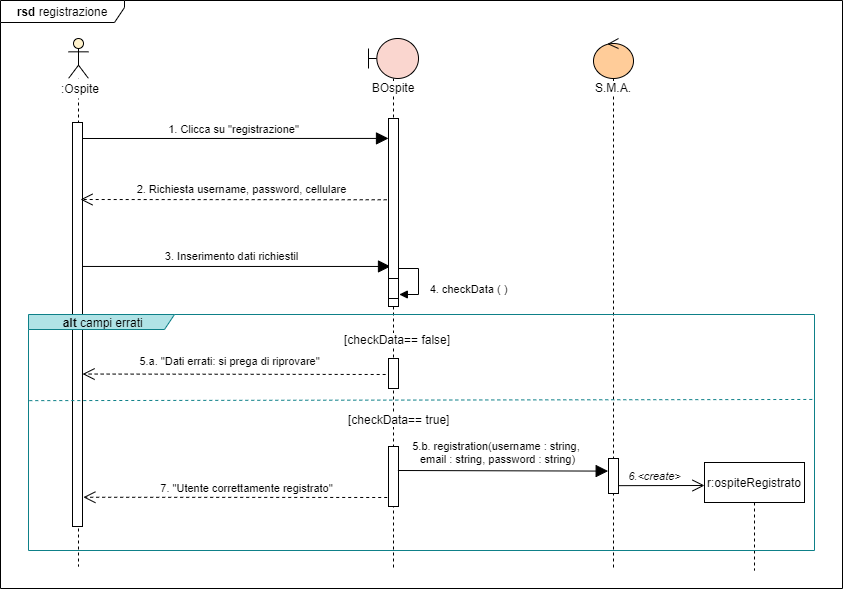

The diagram above was exported from draw.io. Its source (the exported page's mxGraphModel, read from the mxfile embedded in the PNG):
<mxGraphModel dx="1086" dy="1975" grid="1" gridSize="2" guides="1" tooltips="1" connect="1" arrows="1" fold="1" page="1" pageScale="1" pageWidth="827" pageHeight="1169" math="0" shadow="0">
  <root>
    <mxCell id="0" />
    <mxCell id="1" parent="0" />
    <mxCell id="ORToput19fKV2EuOsulp-1" value="&lt;b&gt;rsd &lt;/b&gt;registrazione" style="shape=umlFrame;whiteSpace=wrap;html=1;width=124;height=22;" parent="1" vertex="1">
      <mxGeometry x="52" y="-1158" width="842" height="588" as="geometry" />
    </mxCell>
    <mxCell id="_qshp5p4t781AacWd5XX-7" value="3. Inserimento dati richiestil" style="html=1;verticalAlign=bottom;endArrow=block;entryX=0.2;entryY=0.787;entryDx=0;entryDy=0;entryPerimeter=0;endSize=10;" parent="1" source="biBlbflUzNOPunbcJSMS-3" target="1p_ScOqIesTID49sk8V_-2" edge="1">
      <mxGeometry x="-0.0177" y="1" width="80" relative="1" as="geometry">
        <mxPoint x="144" y="-920" as="sourcePoint" />
        <mxPoint x="414" y="-920" as="targetPoint" />
        <mxPoint as="offset" />
      </mxGeometry>
    </mxCell>
    <mxCell id="_qshp5p4t781AacWd5XX-4" value="1. Clicca su &quot;registrazione&quot;" style="html=1;verticalAlign=bottom;endArrow=block;entryX=0;entryY=0.106;entryDx=0;entryDy=0;entryPerimeter=0;endSize=10;" parent="1" target="1p_ScOqIesTID49sk8V_-2" edge="1">
      <mxGeometry width="80" relative="1" as="geometry">
        <mxPoint x="130" y="-1020" as="sourcePoint" />
        <mxPoint x="410" y="-1020" as="targetPoint" />
      </mxGeometry>
    </mxCell>
    <mxCell id="cKQMsSEuPgHgI9c2THbY-10" value="" style="endArrow=open;dashed=1;endFill=0;endSize=10;html=1;entryX=1.007;entryY=0.773;entryDx=0;entryDy=0;entryPerimeter=0;" parent="1" edge="1">
      <mxGeometry width="160" relative="1" as="geometry">
        <mxPoint x="443.17" y="-784" as="sourcePoint" />
        <mxPoint x="134.06999999999994" y="-784.47" as="targetPoint" />
      </mxGeometry>
    </mxCell>
    <mxCell id="1p_ScOqIesTID49sk8V_-12" value="" style="endArrow=open;dashed=1;endFill=0;endSize=10;html=1;exitX=0.02;exitY=0.12;exitDx=0;exitDy=0;exitPerimeter=0;entryX=1.087;entryY=0.975;entryDx=0;entryDy=0;entryPerimeter=0;" parent="1" edge="1">
      <mxGeometry width="160" relative="1" as="geometry">
        <mxPoint x="444.6999999999998" y="-661" as="sourcePoint" />
        <mxPoint x="134.8699999999999" y="-661.25" as="targetPoint" />
      </mxGeometry>
    </mxCell>
    <mxCell id="biBlbflUzNOPunbcJSMS-3" value="" style="shape=umlLifeline;participant=umlActor;perimeter=lifelinePerimeter;whiteSpace=wrap;html=1;container=1;collapsible=0;recursiveResize=0;verticalAlign=top;spacingTop=36;outlineConnect=0;fillColor=#FFF2CC;" parent="1" vertex="1">
      <mxGeometry x="120" y="-1120" width="20" height="528" as="geometry" />
    </mxCell>
    <mxCell id="cKQMsSEuPgHgI9c2THbY-16" value="" style="html=1;points=[];perimeter=orthogonalPerimeter;" parent="biBlbflUzNOPunbcJSMS-3" vertex="1">
      <mxGeometry x="4" y="84" width="10" height="404" as="geometry" />
    </mxCell>
    <mxCell id="TRykJOhFTjoU_KH9r5qd-1" value=":Ospite" style="text;html=1;strokeColor=none;align=center;verticalAlign=middle;whiteSpace=wrap;rounded=0;fillColor=#ffffff;" parent="1" vertex="1">
      <mxGeometry x="80" y="-1080" width="104" height="20" as="geometry" />
    </mxCell>
    <mxCell id="_qshp5p4t781AacWd5XX-3" value="&lt;span style=&quot;background-color: rgb(255 , 255 , 255)&quot;&gt;BOspite&lt;/span&gt;" style="shape=umlLifeline;participant=umlBoundary;perimeter=lifelinePerimeter;whiteSpace=wrap;html=1;container=1;collapsible=0;recursiveResize=0;verticalAlign=top;spacingTop=36;outlineConnect=0;fillColor=#FAD6CF;" parent="1" vertex="1">
      <mxGeometry x="420" y="-1120" width="50" height="530" as="geometry" />
    </mxCell>
    <mxCell id="_qshp5p4t781AacWd5XX-43" style="edgeStyle=orthogonalEdgeStyle;rounded=0;orthogonalLoop=1;jettySize=auto;html=1;endArrow=block;endFill=1;entryX=1.083;entryY=0.8;entryDx=0;entryDy=0;entryPerimeter=0;startArrow=none;startFill=0;" parent="_qshp5p4t781AacWd5XX-3" source="_qshp5p4t781AacWd5XX-39" target="_qshp5p4t781AacWd5XX-39" edge="1">
      <mxGeometry relative="1" as="geometry">
        <Array as="points">
          <mxPoint x="25" y="230" />
          <mxPoint x="50" y="230" />
          <mxPoint x="50" y="256" />
        </Array>
      </mxGeometry>
    </mxCell>
    <mxCell id="1p_ScOqIesTID49sk8V_-2" value="" style="html=1;points=[];perimeter=orthogonalPerimeter;" parent="_qshp5p4t781AacWd5XX-3" vertex="1">
      <mxGeometry x="20" y="80" width="10" height="188" as="geometry" />
    </mxCell>
    <mxCell id="cKQMsSEuPgHgI9c2THbY-14" value="" style="html=1;points=[];perimeter=orthogonalPerimeter;fillColor=#ffffff;" parent="_qshp5p4t781AacWd5XX-3" vertex="1">
      <mxGeometry x="20" y="408" width="10" height="60" as="geometry" />
    </mxCell>
    <mxCell id="cKQMsSEuPgHgI9c2THbY-15" value="" style="html=1;points=[];perimeter=orthogonalPerimeter;fillColor=#ffffff;" parent="_qshp5p4t781AacWd5XX-3" vertex="1">
      <mxGeometry x="20" y="320" width="10" height="30" as="geometry" />
    </mxCell>
    <mxCell id="_qshp5p4t781AacWd5XX-39" value="" style="html=1;points=[];perimeter=orthogonalPerimeter;fillColor=#ffffff;" parent="_qshp5p4t781AacWd5XX-3" vertex="1">
      <mxGeometry x="20" y="240" width="10" height="20" as="geometry" />
    </mxCell>
    <mxCell id="_qshp5p4t781AacWd5XX-9" value="&lt;span style=&quot;background-color: rgb(255 , 255 , 255)&quot;&gt;S.M.A.&lt;/span&gt;" style="shape=umlLifeline;participant=umlControl;perimeter=lifelinePerimeter;whiteSpace=wrap;html=1;container=1;collapsible=0;recursiveResize=0;verticalAlign=top;spacingTop=36;outlineConnect=0;fillColor=#FFCC99;" parent="1" vertex="1">
      <mxGeometry x="645" y="-1120" width="40" height="532" as="geometry" />
    </mxCell>
    <mxCell id="1p_ScOqIesTID49sk8V_-7" value="" style="html=1;points=[];perimeter=orthogonalPerimeter;" parent="_qshp5p4t781AacWd5XX-9" vertex="1">
      <mxGeometry x="15" y="420" width="10" height="35" as="geometry" />
    </mxCell>
    <mxCell id="_qshp5p4t781AacWd5XX-11" value="&lt;i&gt;6.&amp;lt;create&amp;gt;&lt;/i&gt;" style="html=1;verticalAlign=bottom;endArrow=open;endFill=0;endSize=10;exitX=1.011;exitY=0.776;exitDx=0;exitDy=0;exitPerimeter=0;" parent="1" source="1p_ScOqIesTID49sk8V_-7" edge="1">
      <mxGeometry x="-0.1541" width="80" relative="1" as="geometry">
        <mxPoint x="672.5" y="-691" as="sourcePoint" />
        <mxPoint x="756" y="-673" as="targetPoint" />
        <mxPoint as="offset" />
      </mxGeometry>
    </mxCell>
    <mxCell id="_qshp5p4t781AacWd5XX-24" value="" style="endArrow=open;dashed=1;endFill=0;endSize=10;html=1;exitX=0.02;exitY=0.12;exitDx=0;exitDy=0;exitPerimeter=0;" parent="1" edge="1">
      <mxGeometry width="160" relative="1" as="geometry">
        <mxPoint x="438.20000000000005" y="-958.72" as="sourcePoint" />
        <mxPoint x="132" y="-959" as="targetPoint" />
      </mxGeometry>
    </mxCell>
    <mxCell id="_qshp5p4t781AacWd5XX-31" value="&lt;font style=&quot;font-size: 11px&quot;&gt;2. Richiesta username, password, cellulare&lt;/font&gt;" style="text;html=1;align=center;verticalAlign=middle;resizable=0;points=[];autosize=1;" parent="1" vertex="1">
      <mxGeometry x="182" y="-980" width="222" height="20" as="geometry" />
    </mxCell>
    <mxCell id="_qshp5p4t781AacWd5XX-44" value="&lt;font style=&quot;font-size: 11px&quot;&gt;4. checkData ( )&lt;/font&gt;" style="text;html=1;align=center;verticalAlign=middle;resizable=0;points=[];autosize=1;" parent="1" vertex="1">
      <mxGeometry x="475" y="-880" width="90" height="20" as="geometry" />
    </mxCell>
    <mxCell id="_qshp5p4t781AacWd5XX-46" value="5.b. registration(username : string, &lt;br&gt;email : string,&amp;nbsp;password : string)" style="html=1;verticalAlign=bottom;endArrow=block;entryX=-0.033;entryY=0.36;entryDx=0;entryDy=0;entryPerimeter=0;exitX=0.94;exitY=0.4;exitDx=0;exitDy=0;exitPerimeter=0;endSize=10;" parent="1" source="cKQMsSEuPgHgI9c2THbY-14" target="1p_ScOqIesTID49sk8V_-7" edge="1">
      <mxGeometry x="-0.0502" y="2" width="80" relative="1" as="geometry">
        <mxPoint x="453.30999999999995" y="-687.184" as="sourcePoint" />
        <mxPoint x="637.5" y="-701" as="targetPoint" />
        <mxPoint as="offset" />
      </mxGeometry>
    </mxCell>
    <mxCell id="_qshp5p4t781AacWd5XX-49" value="r:ospiteRegistrato" style="shape=umlLifeline;perimeter=lifelinePerimeter;whiteSpace=wrap;html=1;container=1;collapsible=0;recursiveResize=0;outlineConnect=0;fillColor=#ffffff;" parent="1" vertex="1">
      <mxGeometry x="756" y="-696" width="100" height="108" as="geometry" />
    </mxCell>
    <mxCell id="1p_ScOqIesTID49sk8V_-13" value="&lt;font style=&quot;font-size: 11px&quot;&gt;7. &quot;Utente correttamente registrato&quot;&lt;/font&gt;" style="text;html=1;align=center;verticalAlign=middle;resizable=0;points=[];autosize=1;" parent="1" vertex="1">
      <mxGeometry x="205.5" y="-681" width="184" height="20" as="geometry" />
    </mxCell>
    <mxCell id="cKQMsSEuPgHgI9c2THbY-2" value="&lt;span style=&quot;color: rgb(0 , 0 , 0) ; font-family: &amp;#34;helvetica&amp;#34; ; font-size: 12px ; font-style: normal ; font-weight: 400 ; letter-spacing: normal ; text-align: center ; text-indent: 0px ; text-transform: none ; word-spacing: 0px ; background-color: rgb(255 , 255 , 255) ; display: inline ; float: none&quot;&gt;[checkData== true]&lt;/span&gt;" style="text;whiteSpace=wrap;html=1;" parent="1" vertex="1">
      <mxGeometry x="397.5" y="-752" width="110" height="22" as="geometry" />
    </mxCell>
    <mxCell id="cKQMsSEuPgHgI9c2THbY-7" value="" style="endArrow=none;dashed=1;html=1;exitX=0.001;exitY=0.365;exitDx=0;exitDy=0;exitPerimeter=0;entryX=0.999;entryY=0.36;entryDx=0;entryDy=0;entryPerimeter=0;fillColor=#b0e3e6;strokeColor=#0e8088;" parent="1" source="cKQMsSEuPgHgI9c2THbY-1" target="cKQMsSEuPgHgI9c2THbY-1" edge="1">
      <mxGeometry width="50" height="50" relative="1" as="geometry">
        <mxPoint x="94" y="-756.69" as="sourcePoint" />
        <mxPoint x="712" y="-756.69" as="targetPoint" />
      </mxGeometry>
    </mxCell>
    <mxCell id="cKQMsSEuPgHgI9c2THbY-8" value="&lt;span style=&quot;color: rgb(0 , 0 , 0) ; font-family: &amp;#34;helvetica&amp;#34; ; font-size: 12px ; font-style: normal ; font-weight: 400 ; letter-spacing: normal ; text-align: center ; text-indent: 0px ; text-transform: none ; word-spacing: 0px ; background-color: rgb(255 , 255 , 255) ; display: inline ; float: none&quot;&gt;[checkData== false]&lt;/span&gt;" style="text;whiteSpace=wrap;html=1;" parent="1" vertex="1">
      <mxGeometry x="393.5" y="-832" width="110" height="22" as="geometry" />
    </mxCell>
    <mxCell id="cKQMsSEuPgHgI9c2THbY-11" value="&lt;font style=&quot;font-size: 11px&quot;&gt;5.a. &quot;Dati errati: si prega di riprovare&quot;&lt;/font&gt;" style="text;html=1;align=center;verticalAlign=middle;resizable=0;points=[];autosize=1;" parent="1" vertex="1">
      <mxGeometry x="185" y="-808" width="192" height="20" as="geometry" />
    </mxCell>
    <mxCell id="cKQMsSEuPgHgI9c2THbY-1" value="&lt;b&gt;&amp;nbsp;alt &lt;/b&gt;campi errati" style="shape=umlFrame;whiteSpace=wrap;html=1;width=146;height=15;fillColor=#b0e3e6;strokeColor=#0e8088;" parent="1" vertex="1">
      <mxGeometry x="80" y="-844" width="786" height="236" as="geometry" />
    </mxCell>
  </root>
</mxGraphModel>